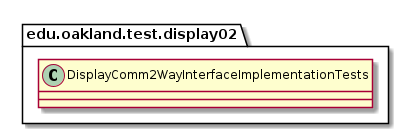

The diagram above was rendered by PlantUML. Its source (embedded in the PNG):
@startuml DisplayComm2WayInterfaceImplementationTests

package edu.oakland.test.display02 {
    class DisplayComm2WayInterfaceImplementationTests {

    }
}

@enduml